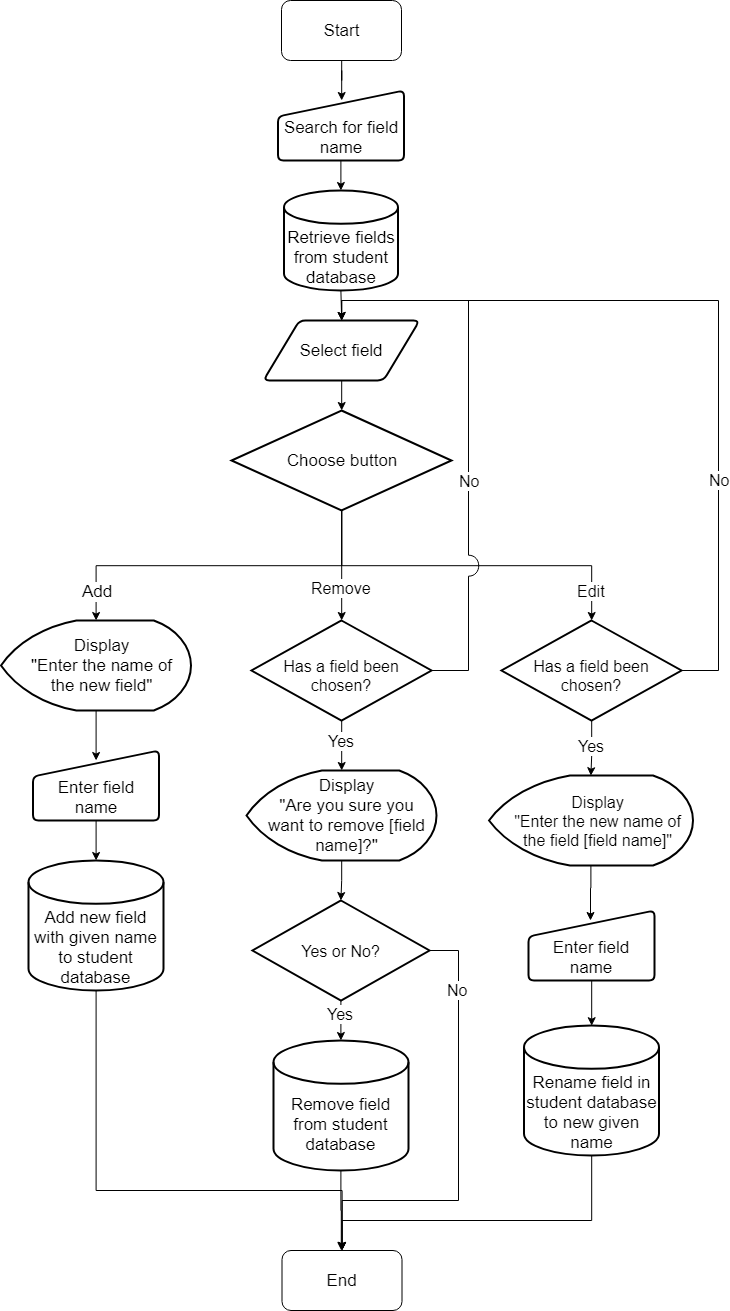

The diagram above was exported from draw.io. Its source (the exported page's mxGraphModel, read from the mxfile embedded in the PNG):
<mxGraphModel dx="558" dy="286" grid="1" gridSize="10" guides="1" tooltips="1" connect="1" arrows="1" fold="1" page="1" pageScale="1" pageWidth="827" pageHeight="1169" math="0" shadow="0">
  <root>
    <mxCell id="0" />
    <mxCell id="1" parent="0" />
    <mxCell id="lXhP0xsY-_KpLDXa5lv7-22" style="edgeStyle=orthogonalEdgeStyle;rounded=0;orthogonalLoop=1;jettySize=auto;html=1;exitX=0.5;exitY=1;exitDx=0;exitDy=0;entryX=0.505;entryY=0.143;entryDx=0;entryDy=0;entryPerimeter=0;fontSize=17;" parent="1" source="lXhP0xsY-_KpLDXa5lv7-1" target="lXhP0xsY-_KpLDXa5lv7-5" edge="1">
      <mxGeometry relative="1" as="geometry" />
    </mxCell>
    <mxCell id="lXhP0xsY-_KpLDXa5lv7-1" value="Start" style="rounded=1;whiteSpace=wrap;html=1;fontSize=17;" parent="1" vertex="1">
      <mxGeometry x="353" y="60" width="120" height="60" as="geometry" />
    </mxCell>
    <mxCell id="lXhP0xsY-_KpLDXa5lv7-19" style="edgeStyle=orthogonalEdgeStyle;rounded=0;orthogonalLoop=1;jettySize=auto;html=1;exitX=0.5;exitY=1;exitDx=0;exitDy=0;exitPerimeter=0;entryX=0.5;entryY=0;entryDx=0;entryDy=0;entryPerimeter=0;fontSize=17;" parent="1" source="lXhP0xsY-_KpLDXa5lv7-2" target="lXhP0xsY-_KpLDXa5lv7-18" edge="1">
      <mxGeometry relative="1" as="geometry" />
    </mxCell>
    <mxCell id="lXhP0xsY-_KpLDXa5lv7-25" value="Add" style="text;html=1;resizable=0;points=[];align=center;verticalAlign=middle;labelBackgroundColor=#ffffff;fontSize=17;" parent="lXhP0xsY-_KpLDXa5lv7-19" vertex="1" connectable="0">
      <mxGeometry x="0.2533" y="1" relative="1" as="geometry">
        <mxPoint x="-77" y="24.5" as="offset" />
      </mxGeometry>
    </mxCell>
    <mxCell id="lXhP0xsY-_KpLDXa5lv7-28" style="edgeStyle=orthogonalEdgeStyle;rounded=0;orthogonalLoop=1;jettySize=auto;html=1;exitX=0.5;exitY=1;exitDx=0;exitDy=0;exitPerimeter=0;fontSize=16;entryX=0.5;entryY=0;entryDx=0;entryDy=0;entryPerimeter=0;" parent="1" source="lXhP0xsY-_KpLDXa5lv7-2" target="lXhP0xsY-_KpLDXa5lv7-31" edge="1">
      <mxGeometry relative="1" as="geometry">
        <mxPoint x="431" y="660" as="targetPoint" />
      </mxGeometry>
    </mxCell>
    <mxCell id="lXhP0xsY-_KpLDXa5lv7-30" value="Edit&lt;br&gt;" style="text;html=1;resizable=0;points=[];align=center;verticalAlign=middle;labelBackgroundColor=#ffffff;fontSize=16;" parent="lXhP0xsY-_KpLDXa5lv7-28" vertex="1" connectable="0">
      <mxGeometry x="0.2576" y="2" relative="1" as="geometry">
        <mxPoint x="78" y="27.5" as="offset" />
      </mxGeometry>
    </mxCell>
    <mxCell id="lXhP0xsY-_KpLDXa5lv7-43" style="edgeStyle=orthogonalEdgeStyle;rounded=0;orthogonalLoop=1;jettySize=auto;html=1;exitX=0.5;exitY=1;exitDx=0;exitDy=0;exitPerimeter=0;fontSize=16;entryX=0.5;entryY=0;entryDx=0;entryDy=0;entryPerimeter=0;" parent="1" source="lXhP0xsY-_KpLDXa5lv7-2" target="jOFLcJNOE82x7jwnKAml-1" edge="1">
      <mxGeometry relative="1" as="geometry">
        <mxPoint x="413" y="670" as="targetPoint" />
      </mxGeometry>
    </mxCell>
    <mxCell id="lXhP0xsY-_KpLDXa5lv7-44" value="Remove&lt;br&gt;" style="text;html=1;resizable=0;points=[];align=center;verticalAlign=middle;labelBackgroundColor=#ffffff;fontSize=16;" parent="lXhP0xsY-_KpLDXa5lv7-43" vertex="1" connectable="0">
      <mxGeometry x="0.4026" relative="1" as="geometry">
        <mxPoint as="offset" />
      </mxGeometry>
    </mxCell>
    <mxCell id="lXhP0xsY-_KpLDXa5lv7-2" value="Choose button" style="strokeWidth=2;html=1;shape=mxgraph.flowchart.decision;whiteSpace=wrap;fontSize=17;" parent="1" vertex="1">
      <mxGeometry x="303" y="470" width="220" height="100" as="geometry" />
    </mxCell>
    <mxCell id="lXhP0xsY-_KpLDXa5lv7-13" style="edgeStyle=orthogonalEdgeStyle;rounded=0;orthogonalLoop=1;jettySize=auto;html=1;exitX=0.5;exitY=1;exitDx=0;exitDy=0;entryX=0.5;entryY=0;entryDx=0;entryDy=0;entryPerimeter=0;fontSize=17;" parent="1" source="lXhP0xsY-_KpLDXa5lv7-4" target="lXhP0xsY-_KpLDXa5lv7-2" edge="1">
      <mxGeometry relative="1" as="geometry" />
    </mxCell>
    <mxCell id="lXhP0xsY-_KpLDXa5lv7-4" value="Select field" style="verticalLabelPosition=middle;verticalAlign=middle;html=1;strokeWidth=2;shape=parallelogram;perimeter=parallelogramPerimeter;whiteSpace=wrap;rounded=1;arcSize=12;size=0.23;fontSize=17;labelPosition=center;align=center;" parent="1" vertex="1">
      <mxGeometry x="335" y="380" width="156" height="60" as="geometry" />
    </mxCell>
    <mxCell id="lXhP0xsY-_KpLDXa5lv7-11" style="edgeStyle=orthogonalEdgeStyle;rounded=0;orthogonalLoop=1;jettySize=auto;html=1;exitX=0.5;exitY=1;exitDx=0;exitDy=0;entryX=0.5;entryY=0;entryDx=0;entryDy=0;entryPerimeter=0;fontSize=17;" parent="1" source="lXhP0xsY-_KpLDXa5lv7-5" target="lXhP0xsY-_KpLDXa5lv7-8" edge="1">
      <mxGeometry relative="1" as="geometry" />
    </mxCell>
    <mxCell id="lXhP0xsY-_KpLDXa5lv7-5" value="Search for field name" style="verticalLabelPosition=middle;verticalAlign=bottom;html=1;strokeWidth=2;shape=manualInput;whiteSpace=wrap;rounded=1;size=26;arcSize=11;fontSize=17;spacingBottom=0;horizontal=1;labelPosition=center;align=center;" parent="1" vertex="1">
      <mxGeometry x="349.5" y="150" width="126" height="70" as="geometry" />
    </mxCell>
    <mxCell id="lXhP0xsY-_KpLDXa5lv7-12" style="edgeStyle=orthogonalEdgeStyle;rounded=0;orthogonalLoop=1;jettySize=auto;html=1;exitX=0.5;exitY=1;exitDx=0;exitDy=0;exitPerimeter=0;entryX=0.5;entryY=0;entryDx=0;entryDy=0;fontSize=17;" parent="1" source="lXhP0xsY-_KpLDXa5lv7-8" target="lXhP0xsY-_KpLDXa5lv7-4" edge="1">
      <mxGeometry relative="1" as="geometry" />
    </mxCell>
    <mxCell id="lXhP0xsY-_KpLDXa5lv7-8" value="Retrieve fields from student database" style="strokeWidth=2;html=1;shape=mxgraph.flowchart.database;whiteSpace=wrap;fontSize=17;verticalAlign=bottom;" parent="1" vertex="1">
      <mxGeometry x="355.5" y="250" width="114" height="100" as="geometry" />
    </mxCell>
    <mxCell id="lXhP0xsY-_KpLDXa5lv7-21" style="edgeStyle=orthogonalEdgeStyle;rounded=0;orthogonalLoop=1;jettySize=auto;html=1;exitX=0.5;exitY=1;exitDx=0;exitDy=0;exitPerimeter=0;entryX=0.5;entryY=0.143;entryDx=0;entryDy=0;entryPerimeter=0;fontSize=17;" parent="1" source="lXhP0xsY-_KpLDXa5lv7-18" target="lXhP0xsY-_KpLDXa5lv7-20" edge="1">
      <mxGeometry relative="1" as="geometry" />
    </mxCell>
    <mxCell id="lXhP0xsY-_KpLDXa5lv7-18" value="Display&lt;br&gt;&quot;Enter the name of the new field&quot;" style="strokeWidth=2;html=1;shape=mxgraph.flowchart.display;whiteSpace=wrap;fontSize=17;spacingRight=5;spacingLeft=16;spacingTop=0;" parent="1" vertex="1">
      <mxGeometry x="72.5" y="680" width="190" height="90" as="geometry" />
    </mxCell>
    <mxCell id="lXhP0xsY-_KpLDXa5lv7-26" style="edgeStyle=orthogonalEdgeStyle;rounded=0;orthogonalLoop=1;jettySize=auto;html=1;exitX=0.5;exitY=1;exitDx=0;exitDy=0;entryX=0.5;entryY=0;entryDx=0;entryDy=0;entryPerimeter=0;fontSize=17;" parent="1" source="lXhP0xsY-_KpLDXa5lv7-20" target="lXhP0xsY-_KpLDXa5lv7-24" edge="1">
      <mxGeometry relative="1" as="geometry" />
    </mxCell>
    <mxCell id="lXhP0xsY-_KpLDXa5lv7-20" value="Enter field name" style="verticalLabelPosition=middle;verticalAlign=bottom;html=1;strokeWidth=2;shape=manualInput;whiteSpace=wrap;rounded=1;size=26;arcSize=11;fontSize=17;spacingBottom=0;horizontal=1;labelPosition=center;align=center;" parent="1" vertex="1">
      <mxGeometry x="104.5" y="810" width="126" height="70" as="geometry" />
    </mxCell>
    <mxCell id="lXhP0xsY-_KpLDXa5lv7-57" style="edgeStyle=orthogonalEdgeStyle;rounded=0;orthogonalLoop=1;jettySize=auto;html=1;exitX=0.5;exitY=1;exitDx=0;exitDy=0;exitPerimeter=0;entryX=0.5;entryY=0;entryDx=0;entryDy=0;fontSize=16;" parent="1" source="lXhP0xsY-_KpLDXa5lv7-24" target="lXhP0xsY-_KpLDXa5lv7-53" edge="1">
      <mxGeometry relative="1" as="geometry">
        <Array as="points">
          <mxPoint x="168" y="1250" />
          <mxPoint x="414" y="1250" />
        </Array>
      </mxGeometry>
    </mxCell>
    <mxCell id="lXhP0xsY-_KpLDXa5lv7-24" value="Add new field with given name to student database" style="strokeWidth=2;html=1;shape=mxgraph.flowchart.database;whiteSpace=wrap;fontSize=17;verticalAlign=bottom;" parent="1" vertex="1">
      <mxGeometry x="100" y="920" width="135" height="130" as="geometry" />
    </mxCell>
    <mxCell id="lXhP0xsY-_KpLDXa5lv7-38" style="edgeStyle=orthogonalEdgeStyle;rounded=0;orthogonalLoop=1;jettySize=auto;html=1;exitX=0.5;exitY=1;exitDx=0;exitDy=0;exitPerimeter=0;entryX=0.493;entryY=0.143;entryDx=0;entryDy=0;entryPerimeter=0;fontSize=16;" parent="1" source="lXhP0xsY-_KpLDXa5lv7-27" target="lXhP0xsY-_KpLDXa5lv7-37" edge="1">
      <mxGeometry relative="1" as="geometry" />
    </mxCell>
    <mxCell id="lXhP0xsY-_KpLDXa5lv7-27" value="Display&lt;br style=&quot;font-size: 16px;&quot;&gt;&quot;Enter the new name of the field [field name]&quot;" style="strokeWidth=2;html=1;shape=mxgraph.flowchart.display;whiteSpace=wrap;fontSize=16;spacingRight=5;spacingLeft=18;spacingTop=0;" parent="1" vertex="1">
      <mxGeometry x="560.5" y="835" width="204" height="90" as="geometry" />
    </mxCell>
    <mxCell id="lXhP0xsY-_KpLDXa5lv7-32" style="edgeStyle=orthogonalEdgeStyle;rounded=0;orthogonalLoop=1;jettySize=auto;html=1;exitX=0.5;exitY=1;exitDx=0;exitDy=0;exitPerimeter=0;entryX=0.5;entryY=0;entryDx=0;entryDy=0;entryPerimeter=0;fontSize=16;" parent="1" source="lXhP0xsY-_KpLDXa5lv7-31" target="lXhP0xsY-_KpLDXa5lv7-27" edge="1">
      <mxGeometry relative="1" as="geometry">
        <Array as="points">
          <mxPoint x="662.5" y="815" />
          <mxPoint x="662.5" y="815" />
        </Array>
      </mxGeometry>
    </mxCell>
    <mxCell id="lXhP0xsY-_KpLDXa5lv7-34" value="Yes" style="text;html=1;resizable=0;points=[];align=center;verticalAlign=middle;labelBackgroundColor=#ffffff;fontSize=16;" parent="lXhP0xsY-_KpLDXa5lv7-32" vertex="1" connectable="0">
      <mxGeometry x="-0.4648" y="13" relative="1" as="geometry">
        <mxPoint x="-13.5" y="10.5" as="offset" />
      </mxGeometry>
    </mxCell>
    <mxCell id="lXhP0xsY-_KpLDXa5lv7-35" style="edgeStyle=orthogonalEdgeStyle;rounded=0;orthogonalLoop=1;jettySize=auto;html=1;exitX=1;exitY=0.5;exitDx=0;exitDy=0;exitPerimeter=0;entryX=0.5;entryY=0;entryDx=0;entryDy=0;fontSize=16;" parent="1" source="lXhP0xsY-_KpLDXa5lv7-31" target="lXhP0xsY-_KpLDXa5lv7-4" edge="1">
      <mxGeometry relative="1" as="geometry">
        <Array as="points">
          <mxPoint x="790" y="730" />
          <mxPoint x="790" y="360" />
          <mxPoint x="413" y="360" />
        </Array>
      </mxGeometry>
    </mxCell>
    <mxCell id="lXhP0xsY-_KpLDXa5lv7-36" value="No" style="text;html=1;resizable=0;points=[];align=center;verticalAlign=middle;labelBackgroundColor=#ffffff;fontSize=16;" parent="lXhP0xsY-_KpLDXa5lv7-35" vertex="1" connectable="0">
      <mxGeometry x="-0.8834" relative="1" as="geometry">
        <mxPoint x="0.5" y="-180.5" as="offset" />
      </mxGeometry>
    </mxCell>
    <mxCell id="lXhP0xsY-_KpLDXa5lv7-31" value="Has a field been chosen?" style="strokeWidth=2;html=1;shape=mxgraph.flowchart.decision;whiteSpace=wrap;fontSize=16;spacingLeft=7;spacingRight=7;spacingTop=9;" parent="1" vertex="1">
      <mxGeometry x="573" y="680" width="180" height="100" as="geometry" />
    </mxCell>
    <mxCell id="lXhP0xsY-_KpLDXa5lv7-40" style="edgeStyle=orthogonalEdgeStyle;rounded=0;orthogonalLoop=1;jettySize=auto;html=1;exitX=0.5;exitY=1;exitDx=0;exitDy=0;entryX=0.5;entryY=0;entryDx=0;entryDy=0;entryPerimeter=0;fontSize=16;" parent="1" source="lXhP0xsY-_KpLDXa5lv7-37" target="lXhP0xsY-_KpLDXa5lv7-39" edge="1">
      <mxGeometry relative="1" as="geometry" />
    </mxCell>
    <mxCell id="lXhP0xsY-_KpLDXa5lv7-37" value="Enter field name" style="verticalLabelPosition=middle;verticalAlign=bottom;html=1;strokeWidth=2;shape=manualInput;whiteSpace=wrap;rounded=1;size=26;arcSize=11;fontSize=17;spacingBottom=0;horizontal=1;labelPosition=center;align=center;" parent="1" vertex="1">
      <mxGeometry x="600" y="970" width="126" height="70" as="geometry" />
    </mxCell>
    <mxCell id="lXhP0xsY-_KpLDXa5lv7-58" style="edgeStyle=orthogonalEdgeStyle;rounded=0;orthogonalLoop=1;jettySize=auto;html=1;exitX=0.5;exitY=1;exitDx=0;exitDy=0;exitPerimeter=0;entryX=0.5;entryY=0;entryDx=0;entryDy=0;fontSize=16;" parent="1" source="lXhP0xsY-_KpLDXa5lv7-39" target="lXhP0xsY-_KpLDXa5lv7-53" edge="1">
      <mxGeometry relative="1" as="geometry">
        <Array as="points">
          <mxPoint x="663" y="1280" />
          <mxPoint x="414" y="1280" />
        </Array>
      </mxGeometry>
    </mxCell>
    <mxCell id="lXhP0xsY-_KpLDXa5lv7-39" value="Rename field in student database to new given name" style="strokeWidth=2;html=1;shape=mxgraph.flowchart.database;whiteSpace=wrap;fontSize=17;verticalAlign=bottom;" parent="1" vertex="1">
      <mxGeometry x="595.5" y="1085" width="135" height="130" as="geometry" />
    </mxCell>
    <mxCell id="lXhP0xsY-_KpLDXa5lv7-49" style="edgeStyle=orthogonalEdgeStyle;rounded=0;orthogonalLoop=1;jettySize=auto;html=1;exitX=0.5;exitY=1;exitDx=0;exitDy=0;exitPerimeter=0;entryX=0.5;entryY=0;entryDx=0;entryDy=0;entryPerimeter=0;fontSize=16;" parent="1" source="lXhP0xsY-_KpLDXa5lv7-41" target="lXhP0xsY-_KpLDXa5lv7-45" edge="1">
      <mxGeometry relative="1" as="geometry">
        <Array as="points">
          <mxPoint x="413" y="940" />
        </Array>
      </mxGeometry>
    </mxCell>
    <mxCell id="lXhP0xsY-_KpLDXa5lv7-41" value="Display&lt;br&gt;&quot;Are you sure you want to remove [field name]?&quot;" style="strokeWidth=2;html=1;shape=mxgraph.flowchart.display;whiteSpace=wrap;fontSize=17;spacingRight=5;spacingLeft=16;spacingTop=0;" parent="1" vertex="1">
      <mxGeometry x="318" y="830" width="190" height="90" as="geometry" />
    </mxCell>
    <mxCell id="lXhP0xsY-_KpLDXa5lv7-50" style="edgeStyle=orthogonalEdgeStyle;rounded=0;orthogonalLoop=1;jettySize=auto;html=1;exitX=0.5;exitY=1;exitDx=0;exitDy=0;exitPerimeter=0;entryX=0.5;entryY=0;entryDx=0;entryDy=0;entryPerimeter=0;fontSize=16;" parent="1" source="lXhP0xsY-_KpLDXa5lv7-45" target="lXhP0xsY-_KpLDXa5lv7-47" edge="1">
      <mxGeometry relative="1" as="geometry">
        <Array as="points">
          <mxPoint x="412" y="1070" />
          <mxPoint x="412" y="1070" />
        </Array>
      </mxGeometry>
    </mxCell>
    <mxCell id="lXhP0xsY-_KpLDXa5lv7-51" value="Yes" style="text;html=1;resizable=0;points=[];align=center;verticalAlign=middle;labelBackgroundColor=#ffffff;fontSize=16;" parent="lXhP0xsY-_KpLDXa5lv7-50" vertex="1" connectable="0">
      <mxGeometry x="-0.3472" y="-1" relative="1" as="geometry">
        <mxPoint as="offset" />
      </mxGeometry>
    </mxCell>
    <mxCell id="lXhP0xsY-_KpLDXa5lv7-54" style="edgeStyle=orthogonalEdgeStyle;rounded=0;orthogonalLoop=1;jettySize=auto;html=1;exitX=1;exitY=0.5;exitDx=0;exitDy=0;exitPerimeter=0;entryX=0.5;entryY=0;entryDx=0;entryDy=0;fontSize=16;" parent="1" source="lXhP0xsY-_KpLDXa5lv7-45" target="lXhP0xsY-_KpLDXa5lv7-53" edge="1">
      <mxGeometry relative="1" as="geometry">
        <Array as="points">
          <mxPoint x="530" y="1010" />
          <mxPoint x="530" y="1260" />
          <mxPoint x="413" y="1260" />
        </Array>
      </mxGeometry>
    </mxCell>
    <mxCell id="lXhP0xsY-_KpLDXa5lv7-56" value="No" style="text;html=1;resizable=0;points=[];align=center;verticalAlign=middle;labelBackgroundColor=#ffffff;fontSize=16;" parent="lXhP0xsY-_KpLDXa5lv7-54" vertex="1" connectable="0">
      <mxGeometry x="-0.6944" y="-1" relative="1" as="geometry">
        <mxPoint as="offset" />
      </mxGeometry>
    </mxCell>
    <mxCell id="lXhP0xsY-_KpLDXa5lv7-45" value="Yes or No?" style="strokeWidth=2;html=1;shape=mxgraph.flowchart.decision;whiteSpace=wrap;fontSize=16;" parent="1" vertex="1">
      <mxGeometry x="324" y="960" width="177" height="100" as="geometry" />
    </mxCell>
    <mxCell id="lXhP0xsY-_KpLDXa5lv7-55" style="edgeStyle=orthogonalEdgeStyle;rounded=0;orthogonalLoop=1;jettySize=auto;html=1;exitX=0.5;exitY=1;exitDx=0;exitDy=0;exitPerimeter=0;fontSize=16;" parent="1" source="lXhP0xsY-_KpLDXa5lv7-47" edge="1">
      <mxGeometry relative="1" as="geometry">
        <mxPoint x="412.7931034482758" y="1310.0000000000002" as="targetPoint" />
      </mxGeometry>
    </mxCell>
    <mxCell id="lXhP0xsY-_KpLDXa5lv7-47" value="Remove field from student database" style="strokeWidth=2;html=1;shape=mxgraph.flowchart.database;whiteSpace=wrap;fontSize=17;verticalAlign=bottom;spacingBottom=13;" parent="1" vertex="1">
      <mxGeometry x="345" y="1100" width="135" height="130" as="geometry" />
    </mxCell>
    <mxCell id="lXhP0xsY-_KpLDXa5lv7-53" value="End" style="rounded=1;whiteSpace=wrap;html=1;fontSize=17;" parent="1" vertex="1">
      <mxGeometry x="353.5" y="1310" width="120" height="60" as="geometry" />
    </mxCell>
    <mxCell id="jOFLcJNOE82x7jwnKAml-2" style="edgeStyle=orthogonalEdgeStyle;rounded=0;orthogonalLoop=1;jettySize=auto;html=1;exitX=0.5;exitY=1;exitDx=0;exitDy=0;exitPerimeter=0;entryX=0.5;entryY=0;entryDx=0;entryDy=0;entryPerimeter=0;" edge="1" parent="1" source="jOFLcJNOE82x7jwnKAml-1" target="lXhP0xsY-_KpLDXa5lv7-41">
      <mxGeometry relative="1" as="geometry" />
    </mxCell>
    <mxCell id="jOFLcJNOE82x7jwnKAml-5" value="Yes" style="text;html=1;resizable=0;points=[];align=center;verticalAlign=middle;labelBackgroundColor=#ffffff;fontSize=16;" vertex="1" connectable="0" parent="jOFLcJNOE82x7jwnKAml-2">
      <mxGeometry x="-0.712" relative="1" as="geometry">
        <mxPoint y="13" as="offset" />
      </mxGeometry>
    </mxCell>
    <mxCell id="jOFLcJNOE82x7jwnKAml-3" style="edgeStyle=orthogonalEdgeStyle;rounded=0;orthogonalLoop=1;jettySize=auto;html=1;exitX=1;exitY=0.5;exitDx=0;exitDy=0;exitPerimeter=0;entryX=0.5;entryY=0;entryDx=0;entryDy=0;jumpStyle=arc;jumpSize=21;" edge="1" parent="1" source="jOFLcJNOE82x7jwnKAml-1" target="lXhP0xsY-_KpLDXa5lv7-4">
      <mxGeometry relative="1" as="geometry">
        <Array as="points">
          <mxPoint x="540" y="730" />
          <mxPoint x="540" y="360" />
          <mxPoint x="413" y="360" />
        </Array>
      </mxGeometry>
    </mxCell>
    <mxCell id="jOFLcJNOE82x7jwnKAml-4" value="No" style="text;html=1;resizable=0;points=[];align=center;verticalAlign=middle;labelBackgroundColor=#ffffff;fontSize=16;" vertex="1" connectable="0" parent="jOFLcJNOE82x7jwnKAml-3">
      <mxGeometry x="-0.1706" relative="1" as="geometry">
        <mxPoint x="0.5" y="3" as="offset" />
      </mxGeometry>
    </mxCell>
    <mxCell id="jOFLcJNOE82x7jwnKAml-1" value="Has a field been chosen?" style="strokeWidth=2;html=1;shape=mxgraph.flowchart.decision;whiteSpace=wrap;fontSize=16;spacingLeft=7;spacingRight=7;spacingTop=9;" vertex="1" parent="1">
      <mxGeometry x="323" y="680" width="180" height="100" as="geometry" />
    </mxCell>
  </root>
</mxGraphModel>